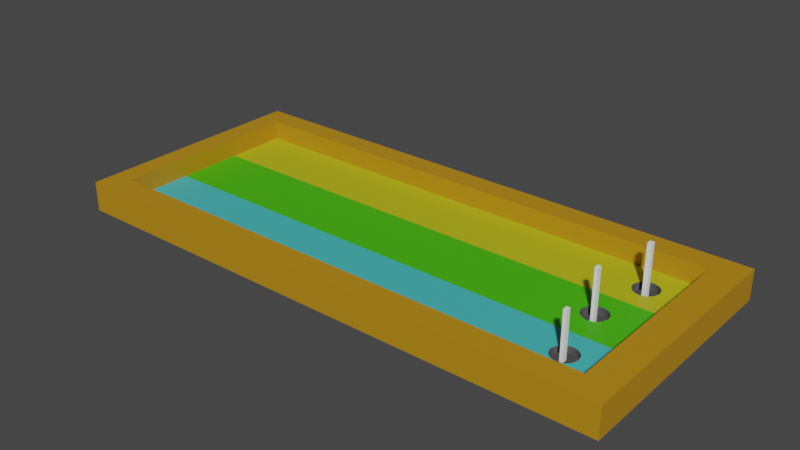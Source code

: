 # Source: trainingElement1.blend  (saved by Blender 2.83.20; exported with 4.5.12 LTS)
import bpy
from mathutils import Matrix  # noqa: F401  (used for matrix-valued properties, if any)

bpy.ops.wm.read_factory_settings(use_empty=True)
scene = bpy.context.scene
scene.name = 'Scene'

# ---- collections
col_collection = bpy.data.collections.new('Collection'); scene.collection.children.link(col_collection)

# ---- materials (node trees are filled in below, after node groups)
mat_material5 = bpy.data.materials.new('Material5')
mat_material5.use_transparent_shadow = False
mat_material5.diffuse_color = (0.498, 0.2471, 0.007843, 1.0)
mat_material4 = bpy.data.materials.new('Material4')
mat_material4.use_transparent_shadow = False
mat_material4.diffuse_color = (0.06275, 0.498, 0.502, 1.0)
mat_material = bpy.data.materials.new('material')
mat_material.use_transparent_shadow = False
mat_material.diffuse_color = (1.0, 1.0, 1.0, 1.0)
mat_material6 = bpy.data.materials.new('Material6')
mat_material6.use_transparent_shadow = False
mat_material6.diffuse_color = (0.09412, 0.09412, 0.09412, 1.0)
mat_material3 = bpy.data.materials.new('Material3')
mat_material3.use_transparent_shadow = False
mat_material3.diffuse_color = (0.498, 0.498, 0.01176, 1.0)
mat_material1 = bpy.data.materials.new('Material1')
mat_material1.use_transparent_shadow = False
mat_material1.diffuse_color = (0.06275, 0.498, 0.003922, 1.0)

# ---- material node trees
mat_material5.use_nodes = True; mat_material5.node_tree.nodes.clear()
_N = mat_material5.node_tree.nodes; _L = mat_material5.node_tree.links
n0 = _N.new('ShaderNodeBsdfPrincipled'); n0.name = 'Principled BSDF'; n0.location = (0, 300)
n0.distribution = 'GGX'
n0.subsurface_method = 'BURLEY'
n0.inputs[0].default_value = (0.498, 0.2471, 0.007843, 1.0)
n0.inputs[3].default_value = 1.45
n0.inputs[27].default_value = (0.0, 0.0, 0.0, 1.0)
n0.inputs[28].default_value = 1.0
n1 = _N.new('ShaderNodeOutputMaterial'); n1.name = 'Material Output'; n1.location = (300, 300)
_L.new(n0.outputs[0], n1.inputs[0])
n1.is_active_output = True
mat_material4.use_nodes = True; mat_material4.node_tree.nodes.clear()
_N = mat_material4.node_tree.nodes; _L = mat_material4.node_tree.links
n0 = _N.new('ShaderNodeBsdfPrincipled'); n0.name = 'Principled BSDF'; n0.location = (0, 300)
n0.distribution = 'GGX'
n0.subsurface_method = 'BURLEY'
n0.inputs[0].default_value = (0.06275, 0.498, 0.502, 1.0)
n0.inputs[3].default_value = 1.45
n0.inputs[27].default_value = (0.0, 0.0, 0.0, 1.0)
n0.inputs[28].default_value = 1.0
n1 = _N.new('ShaderNodeOutputMaterial'); n1.name = 'Material Output'; n1.location = (300, 300)
_L.new(n0.outputs[0], n1.inputs[0])
n1.is_active_output = True
mat_material.use_nodes = True; mat_material.node_tree.nodes.clear()
_N = mat_material.node_tree.nodes; _L = mat_material.node_tree.links
n0 = _N.new('ShaderNodeBsdfPrincipled'); n0.name = 'Principled BSDF'; n0.location = (0, 300)
n0.distribution = 'GGX'
n0.subsurface_method = 'BURLEY'
n0.inputs[0].default_value = (1.0, 1.0, 1.0, 1.0)
n0.inputs[3].default_value = 1.45
n0.inputs[27].default_value = (0.0, 0.0, 0.0, 1.0)
n0.inputs[28].default_value = 1.0
n1 = _N.new('ShaderNodeOutputMaterial'); n1.name = 'Material Output'; n1.location = (300, 300)
_L.new(n0.outputs[0], n1.inputs[0])
n1.is_active_output = True
mat_material6.use_nodes = True; mat_material6.node_tree.nodes.clear()
_N = mat_material6.node_tree.nodes; _L = mat_material6.node_tree.links
n0 = _N.new('ShaderNodeBsdfPrincipled'); n0.name = 'Principled BSDF'; n0.location = (0, 300)
n0.distribution = 'GGX'
n0.subsurface_method = 'BURLEY'
n0.inputs[0].default_value = (0.09412, 0.09412, 0.09412, 1.0)
n0.inputs[3].default_value = 1.45
n0.inputs[27].default_value = (0.0, 0.0, 0.0, 1.0)
n0.inputs[28].default_value = 1.0
n1 = _N.new('ShaderNodeOutputMaterial'); n1.name = 'Material Output'; n1.location = (300, 300)
_L.new(n0.outputs[0], n1.inputs[0])
n1.is_active_output = True
mat_material3.use_nodes = True; mat_material3.node_tree.nodes.clear()
_N = mat_material3.node_tree.nodes; _L = mat_material3.node_tree.links
n0 = _N.new('ShaderNodeBsdfPrincipled'); n0.name = 'Principled BSDF'; n0.location = (0, 300)
n0.distribution = 'GGX'
n0.subsurface_method = 'BURLEY'
n0.inputs[0].default_value = (0.498, 0.498, 0.01176, 1.0)
n0.inputs[3].default_value = 1.45
n0.inputs[27].default_value = (0.0, 0.0, 0.0, 1.0)
n0.inputs[28].default_value = 1.0
n1 = _N.new('ShaderNodeOutputMaterial'); n1.name = 'Material Output'; n1.location = (300, 300)
_L.new(n0.outputs[0], n1.inputs[0])
n1.is_active_output = True
mat_material1.use_nodes = True; mat_material1.node_tree.nodes.clear()
_N = mat_material1.node_tree.nodes; _L = mat_material1.node_tree.links
n0 = _N.new('ShaderNodeBsdfPrincipled'); n0.name = 'Principled BSDF'; n0.location = (0, 300)
n0.distribution = 'GGX'
n0.subsurface_method = 'BURLEY'
n0.inputs[0].default_value = (0.06275, 0.498, 0.003922, 1.0)
n0.inputs[3].default_value = 1.45
n0.inputs[27].default_value = (0.0, 0.0, 0.0, 1.0)
n0.inputs[28].default_value = 1.0
n1 = _N.new('ShaderNodeOutputMaterial'); n1.name = 'Material Output'; n1.location = (300, 300)
_L.new(n0.outputs[0], n1.inputs[0])
n1.is_active_output = True

# ---- world
world_world = bpy.data.worlds.new('World'); scene.world = world_world
world_world.use_nodes = True; world_world.node_tree.nodes.clear()
_N = world_world.node_tree.nodes; _L = world_world.node_tree.links
n0 = _N.new('ShaderNodeOutputWorld'); n0.name = 'World Output'; n0.location = (300, 300)
n1 = _N.new('ShaderNodeBackground'); n1.name = 'Background'; n1.location = (10, 300)
n1.inputs[0].default_value = (0.05088, 0.05088, 0.05088, 1.0)
_L.new(n1.outputs[0], n0.inputs[0])
n0.is_active_output = True
world_world.color = (0.05088, 0.05088, 0.05088)
world_world.use_sun_shadow = False
world_world.sun_shadow_jitter_overblur = 0.0

# ---- meshes
me_id3 = bpy.data.meshes.new('ID3')
me_id3.from_pydata([(-139.9, 48.07, 16.93), (-152.1, 61.27, 16.93), (-152.1, 48.07, 16.93), (162.9, 61.27, 16.93), (146.7, 48.07, 16.93), (162.9, 48.07, 16.93), (-139.9, -76.53, 16.93), (-152.1, -76.53, 16.93), (-139.9, -62.34, 16.93), (146.7, 48.07, 16.93), (-139.9, 48.07, 5.906), (146.7, 48.07, 5.906), (-139.9, 48.07, 16.93), (162.9, -62.34, 16.93), (146.7, -62.34, 16.93), (162.9, 61.27, 0.0), (162.9, -76.53, 16.93), (162.9, -76.53, 0.0), (162.9, -62.34, 16.93), (162.9, 48.07, 16.93), (162.9, 61.27, 16.93), (-152.1, 61.27, 16.93), (162.9, 61.27, 0.0), (-152.1, 61.27, 0.0), (162.9, 61.27, 16.93), (-152.1, 48.07, 16.93), (-152.1, -76.53, 0.0), (-152.1, -76.53, 16.93), (-152.1, 61.27, 0.0), (-152.1, 61.27, 16.93), (162.9, -76.53, 16.93), (-152.1, -76.53, 0.0), (162.9, -76.53, 0.0), (-152.1, -76.53, 16.93), (-139.9, -76.53, 16.93), (162.9, -76.53, 16.93), (-139.9, -24.65, 5.906), (-139.9, -62.34, 16.93), (-139.9, -62.34, 5.906), (-139.9, 48.07, 16.93), (-139.9, 13.04, 5.906), (-139.9, 48.07, 5.906), (146.7, 48.07, 16.93), (146.7, -62.34, 5.906), (146.7, -62.34, 16.93), (146.7, -24.65, 5.906), (146.7, 13.04, 5.906), (146.7, 48.07, 5.906), (-139.9, -62.34, 16.93), (146.7, -62.34, 5.906), (-139.9, -62.34, 5.906), (146.7, -62.34, 16.93)], [], [(0, 1, 2), (1, 0, 3), (3, 0, 4), (3, 4, 5), (6, 2, 7), (2, 6, 0), (0, 6, 8), (9, 10, 11), (10, 9, 12), (13, 4, 14), (4, 13, 5), (15, 16, 17), (16, 15, 18), (18, 15, 19), (19, 15, 20), (21, 22, 23), (22, 21, 24), (25, 26, 27), (26, 25, 28), (28, 25, 29), (30, 31, 32), (31, 30, 33), (33, 30, 34), (35, 8, 6), (8, 35, 14), (14, 35, 13), (36, 37, 38), (37, 36, 39), (39, 36, 40), (39, 40, 41), (42, 43, 44), (43, 42, 45), (45, 42, 46), (46, 42, 47), (48, 49, 50), (49, 48, 51)])
me_id3.materials.append(mat_material5)
me_id3.use_remesh_fix_poles = True
me_id3.use_remesh_preserve_attributes = False
me_id3.use_mirror_vertex_groups = False
me_id3.update()
me_id11 = bpy.data.meshes.new('ID11')
me_id11.from_pydata([(146.7, -62.34, 5.906), (-139.9, -24.65, 5.906), (-139.9, -62.34, 5.906), (121.3, -47.5, 5.906), (118.7, -44.91, 5.906), (117.7, -41.37, 5.906), (124.8, -48.45, 5.906), (128.4, -47.5, 5.906), (131.0, -44.91, 5.906), (131.9, -41.37, 5.906), (121.3, -35.23, 5.906), (146.7, -24.65, 5.906), (118.7, -37.82, 5.906), (124.8, -34.28, 5.906), (128.4, -35.23, 5.906), (131.0, -37.82, 5.906)], [], [(0, 1, 2), (1, 0, 3), (1, 3, 4), (1, 4, 5), (3, 0, 6), (6, 0, 7), (7, 0, 8), (8, 0, 9), (1, 10, 11), (10, 1, 12), (12, 1, 5), (11, 10, 13), (11, 13, 14), (11, 14, 15), (11, 15, 9), (11, 9, 0)])
me_id11.materials.append(mat_material4)
me_id11.use_remesh_fix_poles = True
me_id11.use_remesh_preserve_attributes = False
me_id11.use_mirror_vertex_groups = False
me_id11.update()
me_id19 = bpy.data.meshes.new('ID19')
me_id19.from_pydata([(125.7, 28.57, 30.71), (123.3, 31.33, 30.71), (123.3, 28.57, 30.71), (125.7, 31.33, 30.71), (125.7, 31.33, 1.575), (125.7, 28.57, 30.71), (125.7, 28.57, 1.575), (125.7, 31.33, 30.71), (123.3, 31.33, 30.71), (125.7, 31.33, 1.575), (123.3, 31.33, 1.575), (125.7, 31.33, 30.71), (123.3, 31.33, 30.71), (123.3, 28.57, 1.575), (123.3, 28.57, 30.71), (123.3, 31.33, 1.575), (125.7, 28.57, 30.71), (123.3, 28.57, 1.575), (125.7, 28.57, 1.575), (123.3, 28.57, 30.71)], [], [(0, 1, 2), (1, 0, 3), (4, 5, 6), (5, 4, 7), (8, 9, 10), (9, 8, 11), (12, 13, 14), (13, 12, 15), (16, 17, 18), (17, 16, 19)])
me_id19.materials.append(mat_material)
me_id19.use_remesh_fix_poles = True
me_id19.use_remesh_preserve_attributes = False
me_id19.use_mirror_vertex_groups = False
me_id19.update()
me_id27 = bpy.data.meshes.new('ID27')
me_id27.from_pydata([(121.3, 23.78, 5.906), (124.8, 22.83, 1.575), (121.3, 23.78, 1.575), (124.8, 22.83, 5.906), (128.4, 23.78, 1.575), (128.4, 23.78, 5.906), (118.7, 26.38, 5.906), (118.7, 26.38, 1.575), (131.0, 26.38, 1.575), (131.0, 26.38, 5.906), (117.7, 29.92, 1.575), (117.7, 29.92, 5.906), (131.9, 29.92, 5.906), (131.9, 29.92, 1.575), (118.7, 33.46, 1.575), (118.7, 33.46, 5.906), (131.0, 33.46, 5.906), (131.0, 33.46, 1.575), (121.3, 36.06, 1.575), (121.3, 36.06, 5.906), (128.4, 36.06, 5.906), (128.4, 36.06, 1.575), (124.8, 37.01, 5.906), (124.8, 37.01, 1.575)], [], [(0, 1, 2), (1, 0, 3), (3, 4, 1), (4, 3, 5), (6, 2, 7), (2, 6, 0), (5, 8, 4), (8, 5, 9), (10, 6, 7), (6, 10, 11), (12, 8, 9), (8, 12, 13), (14, 11, 10), (11, 14, 15), (16, 13, 12), (13, 16, 17), (18, 15, 14), (15, 18, 19), (20, 17, 16), (17, 20, 21), (22, 18, 23), (18, 22, 19), (20, 23, 21), (23, 20, 22)])
me_id27.polygons.foreach_set('use_smooth', [True] * 24)
me_id27.materials.append(mat_material6)
me_id27.use_remesh_fix_poles = True
me_id27.use_remesh_preserve_attributes = False
me_id27.use_mirror_vertex_groups = False
me_id27.update()
me_id35 = bpy.data.meshes.new('ID35')
me_id35.from_pydata([(114.2, -10.8, 5.906), (117.7, -11.75, 1.181), (114.2, -10.8, 1.181), (117.7, -11.75, 5.906), (121.3, -10.8, 1.181), (121.3, -10.8, 5.906), (111.6, -8.203, 5.906), (111.6, -8.203, 1.181), (123.9, -8.203, 1.181), (123.9, -8.203, 5.906), (110.6, -4.66, 1.181), (110.6, -4.66, 5.906), (124.8, -4.66, 5.906), (124.8, -4.66, 1.181), (111.6, -1.117, 1.181), (111.6, -1.117, 5.906), (123.9, -1.117, 5.906), (123.9, -1.117, 1.181), (114.2, 1.477, 1.181), (114.2, 1.477, 5.906), (121.3, 1.477, 1.181), (121.3, 1.477, 5.906), (117.7, 2.427, 5.906), (117.7, 2.427, 1.181)], [], [(0, 1, 2), (1, 0, 3), (3, 4, 1), (4, 3, 5), (6, 2, 7), (2, 6, 0), (5, 8, 4), (8, 5, 9), (10, 6, 7), (6, 10, 11), (12, 8, 9), (8, 12, 13), (14, 11, 10), (11, 14, 15), (16, 13, 12), (13, 16, 17), (18, 15, 14), (15, 18, 19), (16, 20, 17), (20, 16, 21), (22, 18, 23), (18, 22, 19), (21, 23, 20), (23, 21, 22)])
me_id35.polygons.foreach_set('use_smooth', [True] * 24)
me_id35.materials.append(mat_material6)
me_id35.use_remesh_fix_poles = True
me_id35.use_remesh_preserve_attributes = False
me_id35.use_mirror_vertex_groups = False
me_id35.update()
me_id41 = bpy.data.meshes.new('ID41')
me_id41.from_pydata([(121.3, -47.5, 5.906), (124.8, -48.45, 2.362), (121.3, -47.5, 2.362), (124.8, -48.45, 5.906), (128.4, -47.5, 2.362), (128.4, -47.5, 5.906), (118.7, -44.91, 2.362), (118.7, -44.91, 5.906), (131.0, -44.91, 5.906), (131.0, -44.91, 2.362), (117.7, -41.37, 2.362), (117.7, -41.37, 5.906), (131.9, -41.37, 5.906), (131.9, -41.37, 2.362), (118.7, -37.82, 2.362), (118.7, -37.82, 5.906), (131.0, -37.82, 5.906), (131.0, -37.82, 2.362), (121.3, -35.23, 2.362), (121.3, -35.23, 5.906), (128.4, -35.23, 5.906), (128.4, -35.23, 2.362), (124.8, -34.28, 5.906), (124.8, -34.28, 2.362)], [], [(0, 1, 2), (1, 0, 3), (3, 4, 1), (4, 3, 5), (6, 0, 2), (0, 6, 7), (8, 4, 5), (4, 8, 9), (10, 7, 6), (7, 10, 11), (12, 9, 8), (9, 12, 13), (14, 11, 10), (11, 14, 15), (16, 13, 12), (13, 16, 17), (18, 15, 14), (15, 18, 19), (20, 17, 16), (17, 20, 21), (22, 18, 23), (18, 22, 19), (20, 23, 21), (23, 20, 22)])
me_id41.polygons.foreach_set('use_smooth', [True] * 24)
me_id41.materials.append(mat_material6)
me_id41.use_remesh_fix_poles = True
me_id41.use_remesh_preserve_attributes = False
me_id41.use_mirror_vertex_groups = False
me_id41.update()
me_id47 = bpy.data.meshes.new('ID47')
me_id47.from_pydata([(118.1, -6.093, 30.31), (116.2, -3.337, 30.31), (116.2, -6.093, 30.31), (118.1, -3.337, 30.31), (118.1, -3.337, 1.181), (118.1, -6.093, 30.31), (118.1, -6.093, 1.181), (118.1, -3.337, 30.31), (116.2, -3.337, 30.31), (118.1, -3.337, 1.181), (116.2, -3.337, 1.181), (118.1, -3.337, 30.31), (116.2, -3.337, 30.31), (116.2, -6.093, 1.181), (116.2, -6.093, 30.31), (116.2, -3.337, 1.181), (118.1, -6.093, 30.31), (116.2, -6.093, 1.181), (118.1, -6.093, 1.181), (116.2, -6.093, 30.31)], [], [(0, 1, 2), (1, 0, 3), (4, 5, 6), (5, 4, 7), (8, 9, 10), (9, 8, 11), (12, 13, 14), (13, 12, 15), (16, 17, 18), (17, 16, 19)])
me_id47.materials.append(mat_material)
me_id47.use_remesh_fix_poles = True
me_id47.use_remesh_preserve_attributes = False
me_id47.use_mirror_vertex_groups = False
me_id47.update()
me_id53 = bpy.data.meshes.new('ID53')
me_id53.from_pydata([(125.2, -42.98, 28.74), (123.3, -40.22, 28.74), (123.3, -42.98, 28.74), (125.2, -40.22, 28.74), (125.2, -40.22, 2.362), (125.2, -42.98, 28.74), (125.2, -42.98, 2.362), (125.2, -40.22, 28.74), (123.3, -40.22, 28.74), (125.2, -40.22, 2.362), (123.3, -40.22, 2.362), (125.2, -40.22, 28.74), (123.3, -40.22, 28.74), (123.3, -42.98, 2.362), (123.3, -42.98, 28.74), (123.3, -40.22, 2.362), (125.2, -42.98, 28.74), (123.3, -42.98, 2.362), (125.2, -42.98, 2.362), (123.3, -42.98, 28.74)], [], [(0, 1, 2), (1, 0, 3), (4, 5, 6), (5, 4, 7), (8, 9, 10), (9, 8, 11), (12, 13, 14), (13, 12, 15), (16, 17, 18), (17, 16, 19)])
me_id53.materials.append(mat_material)
me_id53.use_remesh_fix_poles = True
me_id53.use_remesh_preserve_attributes = False
me_id53.use_mirror_vertex_groups = False
me_id53.update()
me_id59 = bpy.data.meshes.new('ID59')
me_id59.from_pydata([(146.7, 13.04, 5.906), (-139.9, 48.07, 5.906), (-139.9, 13.04, 5.906), (121.3, 23.78, 5.906), (118.7, 26.38, 5.906), (117.7, 29.92, 5.906), (124.8, 22.83, 5.906), (128.4, 23.78, 5.906), (131.0, 26.38, 5.906), (131.9, 29.92, 5.906), (121.3, 36.06, 5.906), (146.7, 48.07, 5.906), (118.7, 33.46, 5.906), (124.8, 37.01, 5.906), (128.4, 36.06, 5.906), (131.0, 33.46, 5.906)], [], [(0, 1, 2), (1, 0, 3), (1, 3, 4), (1, 4, 5), (3, 0, 6), (6, 0, 7), (7, 0, 8), (8, 0, 9), (1, 10, 11), (10, 1, 12), (12, 1, 5), (11, 10, 13), (11, 13, 14), (11, 14, 15), (11, 15, 9), (11, 9, 0)])
me_id59.materials.append(mat_material3)
me_id59.use_remesh_fix_poles = True
me_id59.use_remesh_preserve_attributes = False
me_id59.use_mirror_vertex_groups = False
me_id59.update()
me_id67 = bpy.data.meshes.new('ID67')
me_id67.from_pydata([(146.7, -24.65, 5.906), (-139.9, 13.04, 5.906), (-139.9, -24.65, 5.906), (114.2, -10.8, 5.906), (111.6, -8.203, 5.906), (110.6, -4.66, 5.906), (117.7, -11.75, 5.906), (121.3, -10.8, 5.906), (123.9, -8.203, 5.906), (124.8, -4.66, 5.906), (114.2, 1.477, 5.906), (146.7, 13.04, 5.906), (111.6, -1.117, 5.906), (117.7, 2.427, 5.906), (121.3, 1.477, 5.906), (123.9, -1.117, 5.906)], [], [(0, 1, 2), (1, 0, 3), (1, 3, 4), (1, 4, 5), (3, 0, 6), (6, 0, 7), (7, 0, 8), (8, 0, 9), (1, 10, 11), (10, 1, 12), (12, 1, 5), (11, 10, 13), (11, 13, 14), (11, 14, 15), (11, 15, 9), (11, 9, 0)])
me_id67.materials.append(mat_material1)
me_id67.use_remesh_fix_poles = True
me_id67.use_remesh_preserve_attributes = False
me_id67.use_mirror_vertex_groups = False
me_id67.update()

# ---- objects
ob_sketchup = bpy.data.objects.new('SketchUp', me_id3)
ob_sketchup_001 = bpy.data.objects.new('SketchUp.001', me_id11)
ob_sketchup_002 = bpy.data.objects.new('SketchUp.002', me_id19)
ob_sketchup_003 = bpy.data.objects.new('SketchUp.003', me_id27)
ob_sketchup_004 = bpy.data.objects.new('SketchUp.004', me_id35)
ob_sketchup_005 = bpy.data.objects.new('SketchUp.005', me_id41)
ob_sketchup_006 = bpy.data.objects.new('SketchUp.006', me_id47)
ob_sketchup_007 = bpy.data.objects.new('SketchUp.007', me_id53)
ob_sketchup_008 = bpy.data.objects.new('SketchUp.008', me_id59)
ob_sketchup_009 = bpy.data.objects.new('SketchUp.009', me_id67)

# ---- transforms, parenting, visibility, modifiers, constraints
ob_sketchup.location = (0.0, 0.0, 0.0)
ob_sketchup.scale = (0.0254, 0.0254, 0.0254)
ob_sketchup.lineart.crease_threshold = 0.0
ob_sketchup_001.location = (0.0, 0.0, 0.0)
ob_sketchup_001.scale = (0.0254, 0.0254, 0.0254)
ob_sketchup_001.lineart.crease_threshold = 0.0
ob_sketchup_002.location = (0.0, 0.0, 0.0)
ob_sketchup_002.scale = (0.0254, 0.0254, 0.0254)
ob_sketchup_002.lineart.crease_threshold = 0.0
ob_sketchup_003.location = (0.0, 0.0, 0.0)
ob_sketchup_003.scale = (0.0254, 0.0254, 0.0254)
ob_sketchup_003.lineart.crease_threshold = 0.0
ob_sketchup_004.location = (0.0, 0.0, 0.0)
ob_sketchup_004.scale = (0.0254, 0.0254, 0.0254)
ob_sketchup_004.lineart.crease_threshold = 0.0
ob_sketchup_005.location = (0.0, 0.0, 0.0)
ob_sketchup_005.scale = (0.0254, 0.0254, 0.0254)
ob_sketchup_005.lineart.crease_threshold = 0.0
ob_sketchup_006.location = (0.0, 0.0, 0.0)
ob_sketchup_006.scale = (0.0254, 0.0254, 0.0254)
ob_sketchup_006.lineart.crease_threshold = 0.0
ob_sketchup_007.location = (0.0, 0.0, 0.0)
ob_sketchup_007.scale = (0.0254, 0.0254, 0.0254)
ob_sketchup_007.lineart.crease_threshold = 0.0
ob_sketchup_008.location = (0.0, 0.0, 0.0)
ob_sketchup_008.scale = (0.0254, 0.0254, 0.0254)
ob_sketchup_008.lineart.crease_threshold = 0.0
ob_sketchup_009.location = (0.0, 0.0, 0.0)
ob_sketchup_009.scale = (0.0254, 0.0254, 0.0254)
ob_sketchup_009.lineart.crease_threshold = 0.0

# ---- collection membership
col_collection.objects.link(ob_sketchup)
col_collection.objects.link(ob_sketchup_001)
col_collection.objects.link(ob_sketchup_002)
col_collection.objects.link(ob_sketchup_003)
col_collection.objects.link(ob_sketchup_004)
col_collection.objects.link(ob_sketchup_005)
col_collection.objects.link(ob_sketchup_006)
col_collection.objects.link(ob_sketchup_007)
col_collection.objects.link(ob_sketchup_008)
col_collection.objects.link(ob_sketchup_009)

# ---- scene / render settings (as saved in the file)
scene.frame_start = 1; scene.frame_end = 250; scene.frame_set(1)
scene.render.engine = 'BLENDER_EEVEE_NEXT'
scene.cycles.use_denoising = False
scene.cycles.samples = 128
scene.cycles.sampling_pattern = 'TABULATED_SOBOL'
scene.cycles.use_adaptive_sampling = False
scene.cycles.use_light_tree = False
scene.view_settings.view_transform = 'Filmic'
bpy.context.view_layer.update()

# ---- added for rendering (the .blend has no active camera and no usable light): camera, sun
cam_auto = bpy.data.cameras.new('AutoCamera')
cam_auto.lens = 50.0
cam_auto.sensor_width = 36.0
cam_auto.clip_end = 1000.0
ob_auto_camera = bpy.data.objects.new('AutoCamera', cam_auto)
scene.collection.objects.link(ob_auto_camera)
ob_auto_camera.location = (8.24831, -9.92736, 6.87908)
ob_auto_camera.rotation_euler = (1.09748, -7.21219e-08, 0.694738)
scene.camera = ob_auto_camera
light_auto_sun = bpy.data.lights.new('AutoSun', 'SUN')
light_auto_sun.energy = 3.0
light_auto_sun.angle = 0.0523599
ob_auto_sun = bpy.data.objects.new('AutoSun', light_auto_sun)
scene.collection.objects.link(ob_auto_sun)
ob_auto_sun.rotation_euler = (0.872665, 0.174533, 0.523599)
bpy.context.view_layer.update()
